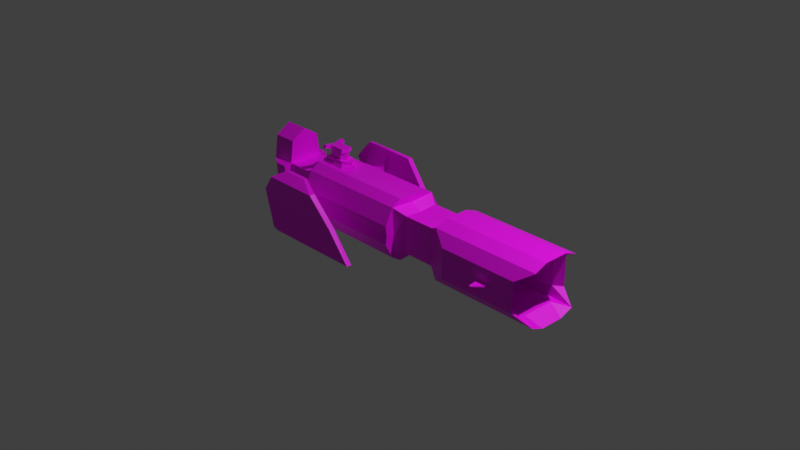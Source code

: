 # Source: affiliate.blend  (saved by Blender 3.0.42; exported with 4.5.12 LTS)
import bpy
from mathutils import Matrix  # noqa: F401  (used for matrix-valued properties, if any)

bpy.ops.wm.read_factory_settings(use_empty=True)
scene = bpy.context.scene
scene.name = 'Scene'

# ---- collections
col_collection = bpy.data.collections.new('Collection'); scene.collection.children.link(col_collection)

# ---- images (referenced by path relative to the original .blend; pixels are not part of the script)
import os
ASSET_DIR = os.environ.get("B2B_ASSET_DIR", "")  # directory of the original .blend (textures are referenced by path, not embedded)
HERE = os.path.dirname(os.path.abspath(__file__))  # packed textures are extracted next to this script under _unpacked/

def load_image(name, relpath, width, height, colorspace="sRGB"):
    """Load a texture the original file referenced (path relative to the .blend, or extracted next to this script)."""
    p = next((c for c in (os.path.join(HERE, relpath), os.path.join(ASSET_DIR, relpath)) if relpath and os.path.exists(c)), "")
    if p:
        img = bpy.data.images.load(p, check_existing=True)
        img.name = name
    else:  # same state as the original file: an image datablock whose file is absent (Cycles renders it pink)
        img = bpy.data.images.new(name, width, height)
        img.source = "FILE"
        img.filepath = "//" + (relpath or name)
    img.colorspace_settings.name = colorspace
    return img
img_background = load_image('background', 'free_carrier_background.png', 1024, 1024, 'sRGB')
img_paint = load_image('paint', 'free_carrier_paint.png', 1024, 1024, 'sRGB')
img_lights = load_image('lights', 'free_carrier_lights.png', 1024, 1024, 'sRGB')

# ---- materials (node trees are filled in below, after node groups)
mat_material = bpy.data.materials.new('Material')
mat_material.alpha_threshold = 0.0
mat_material.use_transparent_shadow = False
mat_material.line_color = (0.0, 0.0, 0.0, 1.0)

# ---- material node trees
mat_material.use_nodes = True; mat_material.node_tree.nodes.clear()
_N = mat_material.node_tree.nodes; _L = mat_material.node_tree.links
n0 = _N.new('ShaderNodeTexImage'); n0.name = 'Image Texture'; n0.location = (-481, 448)
n0.image = img_background
n1 = _N.new('ShaderNodeMixShader'); n1.name = 'Mix Shader'; n1.location = (189, 216)
n2 = _N.new('ShaderNodeMixShader'); n2.name = 'Mix Shader.001'; n2.location = (383, 66)
n3 = _N.new('ShaderNodeBsdfPrincipled'); n3.name = 'Principled BSDF.001'; n3.location = (-127, 326)
n3.hide = True
n3.distribution = 'GGX'
n3.subsurface_method = 'BURLEY'
n3.inputs[3].default_value = 1.45
n3.inputs[27].default_value = (0.0, 0.0, 0.0, 1.0)
n3.inputs[28].default_value = 1.0
n4 = _N.new('ShaderNodeOutputMaterial'); n4.name = 'Material Output'; n4.location = (609, 81)
n5 = _N.new('ShaderNodeBsdfPrincipled'); n5.name = 'Principled BSDF.002'; n5.location = (-131, 31)
n5.hide = True
n5.distribution = 'GGX'
n5.subsurface_method = 'BURLEY'
n5.inputs[3].default_value = 1.45
n5.inputs[27].default_value = (0.0, 0.0, 0.0, 1.0)
n5.inputs[28].default_value = 1.0
n6 = _N.new('ShaderNodeBsdfPrincipled'); n6.name = 'Principled BSDF.003'; n6.location = (-111, -229)
n6.hide = True
n6.distribution = 'GGX'
n6.subsurface_method = 'BURLEY'
n6.inputs[3].default_value = 1.45
n6.inputs[27].default_value = (0.0, 0.0, 0.0, 1.0)
n6.inputs[28].default_value = 1.0
n7 = _N.new('ShaderNodeTexImage'); n7.name = 'Image Texture.001'; n7.location = (-501, 145)
n7.image = img_paint
n8 = _N.new('ShaderNodeTexImage'); n8.name = 'Image Texture.002'; n8.location = (-512, -154)
n8.image = img_lights
_L.new(n0.outputs[0], n3.inputs[0])
_L.new(n3.outputs[0], n1.inputs[1])
_L.new(n8.outputs[0], n6.inputs[0])
_L.new(n6.outputs[0], n2.inputs[2])
_L.new(n7.outputs[0], n5.inputs[0])
_L.new(n5.outputs[0], n1.inputs[2])
_L.new(n1.outputs[0], n2.inputs[1])
_L.new(n7.outputs[1], n1.inputs[0])
_L.new(n8.outputs[1], n2.inputs[0])
_L.new(n2.outputs[0], n4.inputs[0])
n4.is_active_output = True

# ---- world
world_world = bpy.data.worlds.new('World'); scene.world = world_world
world_world.use_nodes = True; world_world.node_tree.nodes.clear()
_N = world_world.node_tree.nodes; _L = world_world.node_tree.links
n0 = _N.new('ShaderNodeOutputWorld'); n0.name = 'World Output'; n0.location = (300, 300)
n1 = _N.new('ShaderNodeBackground'); n1.name = 'Background'; n1.location = (10, 300)
n1.inputs[0].default_value = (0.05088, 0.05088, 0.05088, 1.0)
_L.new(n1.outputs[0], n0.inputs[0])
n0.is_active_output = True
world_world.color = (0.05088, 0.05088, 0.05088)
world_world.use_sun_shadow = False
world_world.sun_shadow_jitter_overblur = 0.0

# ---- cameras
cam_camera = bpy.data.cameras.new('Camera')
cam_camera.clip_end = 100.0
cam_camera.ortho_scale = 7.314

# ---- lights
light_light = bpy.data.lights.new('Light', 'POINT')
light_light.transmission_factor = 0.0
light_light.energy = 1000.0
light_light.shadow_soft_size = 0.1
light_light.shadow_maximum_resolution = 0.006
light_light.use_absolute_resolution = True

# ---- meshes
me_ship = bpy.data.meshes.new('ship')
me_ship.from_pydata([(8.19, -1.117, 1.133), (2.701, -0.8177, 0.8271), (3.231, 0.0, 1.0), (0.7681, 0.0, 1.038), (3.231, -1.117, 1.133), (3.93, -1.482, 0.666), (7.492, -1.482, 0.666), (8.19, -0.5291, 1.359), (3.231, -0.5291, 1.359), (8.19, 0.0, 1.359), (3.231, 0.0, 1.359), (4.319, 0.0, 0.8418), (4.319, -1.028, 0.91), (7.134, -1.216, 0.6701), (7.493, 0.0, 1.026), (7.493, -0.7255, 1.026), (2.701, 0.0, 0.7621), (1.254, -0.8177, 0.8271), (1.254, 0.0, 0.7621), (-4.896, -0.8177, 0.8271), (-4.896, 0.0, 0.7621), (-4.3, 0.0, 1.038), (-4.3, -1.091, 1.113), (0.7684, -1.091, 1.113), (-4.3, -1.464, 0.4129), (0.7684, -1.464, 0.4129), (0.7681, 0.0, 1.321), (-4.3, 0.0, 1.321), (-4.3, -0.6695, 1.386), (0.7681, -0.6695, 1.386), (-6.027, -0.8177, 0.8271), (-6.027, 0.0, 0.7621), (-7.115, -0.8177, 0.8271), (-6.027, -1.185, 0.8016), (-6.558, -1.185, 0.8016), (-6.027, -0.6743, 1.824), (-6.027, 0.0, 2.26), (-7.115, -0.6743, 1.824), (-7.115, 0.0, 2.26), (-6.544, -0.7212, 0.8347), (-6.544, 0.0, 0.7839), (-6.544, -0.6091, 1.614), (-6.544, 0.0, 2.064), (6.462, -1.482, 0.06288), (5.804, -1.482, 0.07283), (5.889, -1.976, 0.01741), (5.804, -1.976, 0.02736), (-3.724, -1.464, 0.4129), (-4.3, -2.006, 0.3722), (-3.724, -2.006, 0.3722), (-4.54, -2.257, 0.4786), (-3.481, -2.257, 0.4786), (-4.54, -2.614, 1.209), (-3.481, -2.614, 1.209), (-4.54, -2.851, 1.199), (-3.481, -2.851, 1.199), (-2.222, -2.613, 1.204), (-2.222, -2.85, 1.183), (-4.766, -2.614, 1.22), (-4.766, -2.851, 1.199), (-4.141, -2.257, 1.491), (-3.456, -2.257, 1.491), (-4.141, -2.411, 1.478), (-3.456, -2.411, 1.478), (-4.287, -2.257, 1.492), (-3.121, -2.41, 1.468), (-3.121, -2.257, 1.481), (-4.287, -2.411, 1.478), (2.701, -0.7602, 0.0), (-7.116, -0.7602, 0.0), (8.19, -1.117, -1.133), (2.701, -0.8177, -0.8271), (3.231, 0.0, -1.0), (0.7681, 0.0, -1.038), (3.231, -1.117, -1.133), (3.231, -1.0, 0.0), (3.93, -1.482, 0.0), (3.93, -1.482, -0.666), (7.492, -1.482, -0.666), (7.492, -1.482, 0.0), (8.19, -0.5291, -1.359), (3.231, -0.5291, -1.359), (8.19, 0.0, -1.359), (3.231, 0.0, -1.359), (4.319, 0.0, -0.8418), (4.319, 0.0, 0.0), (4.319, -1.028, -0.91), (4.319, -0.9677, 0.0), (7.134, -1.216, -0.6701), (7.134, -1.216, 0.0), (7.493, 0.0, -1.026), (7.493, -0.7255, -1.026), (2.701, 0.0, -0.7621), (1.254, -0.7602, 0.0), (1.254, -0.8177, -0.8271), (1.254, 0.0, -0.7621), (-4.896, -0.7602, 0.0), (-4.896, -0.8177, -0.8271), (-4.896, 0.0, -0.7621), (-4.3, 0.0, -1.038), (-4.3, -1.033, 0.0), (-4.3, -1.091, -1.113), (0.7681, -1.033, 0.0), (0.7684, -1.091, -1.113), (-4.3, -1.406, 0.0), (-4.3, -1.464, -0.4129), (0.7681, -1.406, 0.0), (0.7684, -1.464, -0.4129), (0.7681, 0.0, -1.321), (-4.3, 0.0, -1.321), (-4.3, -0.6695, -1.386), (0.7681, -0.6695, -1.386), (-6.027, -0.7602, 0.0), (-6.027, -0.8177, -0.8271), (-6.027, 0.0, -0.7621), (-7.115, -0.8177, -0.8271), (5.813, -1.482, 0.0), (6.474, -1.482, 0.0), (-6.027, -1.127, 0.0), (-6.027, -1.185, -0.8016), (-6.558, -1.127, 0.0), (-6.558, -1.185, -0.8016), (-6.027, -0.6743, -1.824), (-6.027, 0.0, -2.26), (-7.115, -0.6743, -1.824), (-7.115, 0.0, -2.26), (-6.545, -0.6762, 0.0), (-6.544, -0.7212, -0.8347), (-6.545, 0.0, 0.0), (-6.544, 0.0, -0.7839), (-6.544, -0.6091, -1.614), (-6.544, 0.0, -2.064), (6.462, -1.482, -0.06288), (5.804, -1.482, -0.07283), (5.813, -1.976, 0.0), (5.901, -1.976, 0.0), (5.889, -1.976, -0.01741), (5.804, -1.976, -0.02736), (-3.728, -1.406, 0.0), (-3.724, -1.464, -0.4129), (-4.3, -1.948, 0.0), (-4.3, -2.006, -0.3722), (-3.728, -1.948, 0.0), (-3.724, -2.006, -0.3722), (-4.541, -2.151, 0.0), (-4.54, -2.257, -0.4786), (-3.488, -2.151, 0.0), (-3.481, -2.257, -0.4786), (-4.541, -2.497, 0.0), (-4.54, -2.614, -1.209), (-3.488, -2.497, 0.0), (-3.481, -2.614, -1.209), (-4.541, -2.734, 0.0), (-4.54, -2.851, -1.199), (-3.488, -2.745, 0.0), (-3.481, -2.851, -1.199), (-0.02158, -2.613, -1.204), (-1.202, -2.496, 0.0), (-0.02158, -2.85, -1.183), (-1.202, -2.745, 0.0), (-5.382, -2.496, 0.4452), (-4.766, -2.614, -1.122), (-5.382, -2.734, 0.4452), (-4.766, -2.851, -1.101), (-4.141, -2.257, -1.393), (-3.456, -2.257, -1.491), (-4.141, -2.411, -1.379), (-3.456, -2.411, -1.478), (-4.287, -2.257, -1.393), (-1.763, -2.41, -1.468), (-1.763, -2.257, -1.481), (-4.287, -2.411, -1.38), (-2.736, 0.0, 1.321), (-4.3, -0.4107, 1.361), (-3.109, -0.4374, 1.363), (-2.736, 0.0, 1.444), (-4.3, 0.0, 1.444), (-4.3, -0.3387, 1.483), (-3.109, -0.3654, 1.486), (-2.883, 0.0, 1.447), (-4.184, 0.0, 1.447), (-4.184, -0.3113, 1.48), (-3.194, -0.3335, 1.482), (-2.883, 0.0, 1.608), (-4.184, 0.0, 1.608), (-4.184, -0.2942, 1.641), (-3.194, -0.3165, 1.643), (-3.172, 0.0, 1.615), (-3.957, 0.0, 1.615), (-3.957, -0.238, 1.635), (-3.36, -0.2514, 1.636), (-3.172, 0.0, 1.953), (-3.957, 0.0, 1.953), (-3.957, -0.2182, 1.973), (-3.36, -0.2316, 1.974), (-3.172, 0.0, 1.953), (-3.957, 0.0, 1.953), (-3.957, -0.2182, 1.973), (-3.36, -0.2316, 1.974), (-3.165, 0.0, 1.948), (-4.126, 0.0, 1.948), (-4.126, -0.27, 1.978), (-3.236, -0.29, 1.98), (-3.165, 0.0, 2.106), (-4.126, 0.0, 2.106), (-4.126, -0.2203, 2.136), (-3.236, -0.2403, 2.138), (-3.968, -0.2238, 2.136), (-3.974, -0.2734, 1.978), (-3.98, -0.5389, 2.043), (-4.132, -0.5355, 2.043), (-3.974, -0.4894, 2.201), (-4.132, -0.4858, 2.201), (-7.259, 0.461, 1.353), (-7.259, 0.5272, 1.513), (-7.259, 0.5634, 1.513), (-6.522, 0.5597, 1.513), (-7.259, 0.4866, 1.328), (-6.522, 0.4829, 1.328), (-7.259, 0.3013, 1.251), (-6.522, 0.2975, 1.251), (-7.259, 0.1159, 1.328), (-6.522, 0.1122, 1.328), (-7.259, 0.03911, 1.513), (-6.522, 0.03911, 1.513), (-7.259, 0.1159, 1.699), (-6.522, 0.1159, 1.699), (-7.259, 0.3013, 1.775), (-6.522, 0.2975, 1.775), (-7.259, 0.4866, 1.699), (-6.522, 0.4829, 1.699), (-7.259, 0.3013, 1.287), (-7.259, 0.1415, 1.353), (-7.259, 0.07532, 1.513), (-7.259, 0.1415, 1.673), (-7.259, 0.3013, 1.739), (-7.259, 0.461, 1.673), (-7.167, 0.4382, 1.65), (-7.167, 0.4949, 1.513), (-7.167, 0.3013, 1.707), (-7.167, 0.1643, 1.65), (-7.167, 0.1076, 1.513), (-7.167, 0.1643, 1.376), (-7.167, 0.3013, 1.32), (-7.167, 0.4382, 1.376), (-7.024, 0.4029, 1.615), (-7.024, 0.445, 1.513), (-7.024, 0.3013, 1.657), (-7.024, 0.1996, 1.615), (-7.024, 0.1575, 1.513), (-7.024, 0.1996, 1.412), (-7.024, 0.3013, 1.369), (-7.024, 0.4029, 1.412), (-6.949, 0.36, 1.572), (-6.949, 0.3843, 1.513), (-6.949, 0.3013, 1.596), (-6.949, 0.2426, 1.572), (-6.949, 0.2182, 1.513), (-6.949, 0.2426, 1.454), (-6.949, 0.3013, 1.43), (-6.949, 0.36, 1.454), (-7.263, 0.4599, 0.8074), (-7.263, 0.526, 0.9672), (-7.263, 0.5623, 0.9672), (-6.525, 0.5585, 0.9672), (-7.263, 0.4855, 0.7818), (-6.525, 0.4817, 0.7818), (-7.263, 0.3001, 0.705), (-6.525, 0.2964, 0.705), (-7.263, 0.1147, 0.7818), (-6.525, 0.111, 0.7818), (-7.263, 0.03795, 0.9672), (-6.525, 0.03795, 0.9672), (-7.263, 0.1147, 1.153), (-6.525, 0.1147, 1.153), (-7.263, 0.3001, 1.229), (-6.525, 0.2964, 1.229), (-7.263, 0.4855, 1.153), (-6.525, 0.4817, 1.153), (-7.263, 0.3001, 0.7412), (-7.263, 0.1403, 0.8074), (-7.263, 0.07416, 0.9672), (-7.263, 0.1403, 1.127), (-7.263, 0.3001, 1.193), (-7.263, 0.4599, 1.127), (-7.17, 0.437, 1.104), (-7.17, 0.4937, 0.9672), (-7.17, 0.3001, 1.161), (-7.17, 0.1632, 1.104), (-7.17, 0.1065, 0.9672), (-7.17, 0.1632, 0.8303), (-7.17, 0.3001, 0.7735), (-7.17, 0.437, 0.8303), (-7.027, 0.4018, 1.069), (-7.027, 0.4439, 0.9672), (-7.027, 0.3001, 1.111), (-7.027, 0.1984, 1.069), (-7.027, 0.1563, 0.9672), (-7.027, 0.1984, 0.8655), (-7.027, 0.3001, 0.8234), (-7.027, 0.4018, 0.8655), (-6.953, 0.3588, 1.026), (-6.953, 0.3831, 0.9672), (-6.953, 0.3001, 1.05), (-6.953, 0.2414, 1.026), (-6.953, 0.2171, 0.9672), (-6.953, 0.2414, 0.9085), (-6.953, 0.3001, 0.8842), (-6.953, 0.3588, 0.9085), (-7.262, 0.4579, 0.2616), (-7.262, 0.5241, 0.4214), (-7.262, 0.5603, 0.4214), (-6.524, 0.5566, 0.4214), (-7.262, 0.4835, 0.236), (-6.524, 0.4798, 0.236), (-7.262, 0.2982, 0.1592), (-6.524, 0.2944, 0.1592), (-7.262, 0.1128, 0.236), (-6.524, 0.1091, 0.236), (-7.262, 0.03603, 0.4214), (-6.524, 0.03603, 0.4214), (-7.262, 0.1128, 0.6068), (-6.524, 0.1128, 0.6068), (-7.262, 0.2982, 0.6835), (-6.524, 0.2944, 0.6835), (-7.262, 0.4835, 0.6068), (-6.524, 0.4798, 0.6068), (-7.262, 0.2982, 0.1954), (-7.262, 0.1384, 0.2616), (-7.262, 0.07224, 0.4214), (-7.262, 0.1384, 0.5811), (-7.262, 0.2982, 0.6473), (-7.262, 0.4579, 0.5811), (-7.169, 0.4351, 0.5583), (-7.169, 0.4918, 0.4214), (-7.169, 0.2982, 0.615), (-7.169, 0.1613, 0.5583), (-7.169, 0.1045, 0.4214), (-7.169, 0.1613, 0.2845), (-7.169, 0.2982, 0.2277), (-7.169, 0.4351, 0.2845), (-7.026, 0.3999, 0.5231), (-7.026, 0.442, 0.4214), (-7.026, 0.2982, 0.5652), (-7.026, 0.1965, 0.5231), (-7.026, 0.1544, 0.4214), (-7.026, 0.1965, 0.3197), (-7.026, 0.2982, 0.2776), (-7.026, 0.3999, 0.3197), (-6.952, 0.3569, 0.4801), (-6.952, 0.3812, 0.4214), (-6.952, 0.2982, 0.5044), (-6.952, 0.2395, 0.4801), (-6.952, 0.2152, 0.4214), (-6.952, 0.2395, 0.3627), (-6.952, 0.2982, 0.3384), (-6.952, 0.3569, 0.3627), (-7.255, 0.4398, -0.3929), (-7.255, 0.506, -0.2331), (-7.255, 0.5422, -0.2331), (-6.518, 0.5385, -0.2331), (-7.255, 0.4654, -0.4185), (-6.518, 0.4617, -0.4185), (-7.255, 0.28, -0.4953), (-6.518, 0.2763, -0.4953), (-7.255, 0.09467, -0.4185), (-6.518, 0.09094, -0.4185), (-7.255, 0.01789, -0.2331), (-6.518, 0.01789, -0.2331), (-7.255, 0.09467, -0.04777), (-6.518, 0.09467, -0.04777), (-7.255, 0.28, 0.02901), (-6.518, 0.2763, 0.02901), (-7.255, 0.4654, -0.04777), (-6.518, 0.4617, -0.04777), (-7.255, 0.28, -0.4591), (-7.255, 0.1203, -0.3929), (-7.255, 0.0541, -0.2331), (-7.255, 0.1203, -0.07337), (-7.255, 0.28, -0.007199), (-7.255, 0.4398, -0.07337), (-7.163, 0.417, -0.09621), (-7.163, 0.4737, -0.2331), (-7.163, 0.28, -0.03949), (-7.163, 0.1431, -0.09621), (-7.163, 0.08639, -0.2331), (-7.163, 0.1431, -0.3701), (-7.163, 0.28, -0.4268), (-7.163, 0.417, -0.3701), (-7.02, 0.3817, -0.1315), (-7.02, 0.4238, -0.2331), (-7.02, 0.28, -0.08935), (-7.02, 0.1784, -0.1315), (-7.02, 0.1362, -0.2331), (-7.02, 0.1784, -0.3348), (-7.02, 0.28, -0.3769), (-7.02, 0.3817, -0.3348), (-6.945, 0.3387, -0.1744), (-6.945, 0.3631, -0.2331), (-6.945, 0.28, -0.1501), (-6.945, 0.2213, -0.1744), (-6.945, 0.197, -0.2331), (-6.945, 0.2213, -0.2918), (-6.945, 0.28, -0.3162), (-6.945, 0.3387, -0.2918), (-7.259, 0.4386, -0.9389), (-7.259, 0.5048, -0.7791), (-7.259, 0.541, -0.7791), (-6.521, 0.5373, -0.7791), (-7.259, 0.4642, -0.9645), (-6.521, 0.4605, -0.9645), (-7.259, 0.2789, -1.041), (-6.521, 0.2751, -1.041), (-7.259, 0.09351, -0.9645), (-6.521, 0.08978, -0.9645), (-7.259, 0.01673, -0.7791), (-6.521, 0.01673, -0.7791), (-7.259, 0.09351, -0.5938), (-6.521, 0.09351, -0.5938), (-7.259, 0.2789, -0.517), (-6.521, 0.2751, -0.517), (-7.259, 0.4642, -0.5938), (-6.521, 0.4605, -0.5938), (-7.259, 0.2789, -1.005), (-7.259, 0.1191, -0.9389), (-7.259, 0.05294, -0.7791), (-7.259, 0.1191, -0.6194), (-7.259, 0.2789, -0.5532), (-7.259, 0.4386, -0.6194), (-7.166, 0.4158, -0.6422), (-7.166, 0.4725, -0.7791), (-7.166, 0.2789, -0.5855), (-7.166, 0.1419, -0.6422), (-7.166, 0.08523, -0.7791), (-7.166, 0.1419, -0.9161), (-7.166, 0.2789, -0.9728), (-7.166, 0.4158, -0.9161), (-7.023, 0.3806, -0.6775), (-7.023, 0.4227, -0.7791), (-7.023, 0.2789, -0.6354), (-7.023, 0.1772, -0.6775), (-7.023, 0.1351, -0.7791), (-7.023, 0.1772, -0.8808), (-7.023, 0.2789, -0.9229), (-7.023, 0.3806, -0.8808), (-6.949, 0.3376, -0.7204), (-6.949, 0.3619, -0.7791), (-6.949, 0.2789, -0.6961), (-6.949, 0.2202, -0.7204), (-6.949, 0.1959, -0.7791), (-6.949, 0.2202, -0.8378), (-6.949, 0.2789, -0.8622), (-6.949, 0.3376, -0.8378), (-7.258, 0.4367, -1.485), (-7.258, 0.5029, -1.325), (-7.258, 0.5391, -1.325), (-6.52, 0.5354, -1.325), (-7.258, 0.4623, -1.51), (-6.52, 0.4586, -1.51), (-7.258, 0.277, -1.587), (-6.52, 0.2732, -1.587), (-7.258, 0.09159, -1.51), (-6.52, 0.08786, -1.51), (-7.258, 0.01481, -1.325), (-6.52, 0.01481, -1.325), (-7.258, 0.09159, -1.14), (-6.52, 0.09159, -1.14), (-7.258, 0.277, -1.063), (-6.52, 0.2732, -1.063), (-7.258, 0.4623, -1.14), (-6.52, 0.4586, -1.14), (-7.258, 0.277, -1.551), (-7.258, 0.1172, -1.485), (-7.258, 0.05102, -1.325), (-7.258, 0.1172, -1.165), (-7.258, 0.277, -1.099), (-7.258, 0.4367, -1.165), (-7.165, 0.4139, -1.188), (-7.165, 0.4706, -1.325), (-7.165, 0.277, -1.131), (-7.165, 0.14, -1.188), (-7.165, 0.08331, -1.325), (-7.165, 0.14, -1.462), (-7.165, 0.277, -1.519), (-7.165, 0.4139, -1.462), (-7.022, 0.3786, -1.223), (-7.022, 0.4207, -1.325), (-7.022, 0.277, -1.181), (-7.022, 0.1753, -1.223), (-7.022, 0.1332, -1.325), (-7.022, 0.1753, -1.427), (-7.022, 0.277, -1.469), (-7.022, 0.3786, -1.427), (-6.948, 0.3357, -1.266), (-6.948, 0.36, -1.325), (-6.948, 0.277, -1.242), (-6.948, 0.2183, -1.266), (-6.948, 0.1939, -1.325), (-6.948, 0.2183, -1.384), (-6.948, 0.277, -1.408), (-6.948, 0.3357, -1.384)], [(83, 82)], [(2, 4, 8, 10), (4, 75, 76, 5), (4, 2, 16, 1), (7, 0, 12, 15), (79, 6, 5, 76, 116, 44, 43, 117), (0, 4, 5, 6), (0, 6, 13, 12), (9, 10, 8, 7), (9, 7, 15, 14), (4, 0, 7, 8), (85, 11, 12, 87), (87, 12, 13, 89), (12, 11, 14, 15), (6, 79, 89, 13), (1, 16, 18, 17), (75, 4, 1, 68), (93, 17, 23, 102), (68, 1, 17, 93), (96, 19, 30, 112), (17, 18, 3, 23), (21, 22, 28, 173, 27), (23, 22, 24, 47, 25), (20, 19, 22, 21), (19, 96, 100, 22), (106, 25, 47, 138), (22, 100, 104, 24), (102, 23, 25, 106), (29, 26, 172, 174, 173, 28), (22, 23, 29, 28), (23, 3, 26, 29), (30, 31, 36, 35), (19, 20, 31, 30), (32, 37, 41, 39), (112, 30, 33, 118), (118, 33, 34, 120), (30, 32, 34, 33), (32, 69, 120, 34), (35, 36, 38, 37), (32, 30, 35, 37), (37, 38, 42, 41), (126, 39, 40, 128), (40, 39, 41, 42), (69, 32, 39, 126), (135, 45, 46, 134), (44, 116, 134, 46), (117, 43, 45, 135), (43, 44, 46, 45), (48, 140, 144, 50), (47, 24, 48, 49), (138, 47, 49, 142), (24, 104, 140, 48), (51, 50, 52, 53), (142, 49, 51, 146), (49, 48, 50, 51), (54, 55, 63, 62), (50, 144, 148, 52), (146, 51, 53, 150), (154, 55, 54, 152), (52, 58, 64, 60), (150, 53, 56, 157), (157, 56, 57, 159), (53, 52, 60, 61), (55, 154, 159, 57), (58, 160, 162, 59), (52, 148, 160, 58), (152, 54, 59, 162), (61, 60, 62, 63), (62, 60, 64, 67), (61, 63, 65, 66), (56, 53, 61, 66), (57, 56, 66, 65), (59, 54, 62, 67), (55, 57, 65, 63), (58, 59, 67, 64), (72, 83, 81, 74), (74, 77, 76, 75), (74, 71, 92, 72), (80, 91, 86, 70), (79, 117, 132, 133, 116, 76, 77, 78), (70, 78, 77, 74), (70, 86, 88, 78), (90, 91, 80, 82), (74, 81, 80, 70), (85, 87, 86, 84), (87, 89, 88, 86), (86, 91, 90, 84), (78, 88, 89, 79), (71, 94, 95, 92), (75, 68, 71, 74), (93, 102, 103, 94), (68, 93, 94, 71), (96, 112, 113, 97), (94, 103, 73, 95), (99, 109, 110, 101), (103, 107, 139, 105, 101), (98, 99, 101, 97), (97, 101, 100, 96), (106, 138, 139, 107), (101, 105, 104, 100), (102, 106, 107, 103), (111, 110, 109, 108), (101, 110, 111, 103), (103, 111, 108, 73), (113, 122, 123, 114), (97, 113, 114, 98), (115, 127, 130, 124), (112, 118, 119, 113), (118, 120, 121, 119), (113, 119, 121, 115), (115, 121, 120, 69), (122, 124, 125, 123), (115, 124, 122, 113), (124, 130, 131, 125), (126, 128, 129, 127), (129, 131, 130, 127), (69, 126, 127, 115), (135, 134, 137, 136), (133, 137, 134, 116), (117, 135, 136, 132), (132, 136, 137, 133), (141, 145, 144, 140), (139, 143, 141, 105), (138, 142, 143, 139), (105, 141, 140, 104), (147, 151, 149, 145), (142, 146, 147, 143), (143, 147, 145, 141), (153, 166, 167, 155), (145, 149, 148, 144), (146, 150, 151, 147), (154, 152, 153, 155), (149, 164, 168, 161), (150, 157, 156, 151), (157, 159, 158, 156), (151, 165, 164, 149), (155, 158, 159, 154), (161, 163, 162, 160), (149, 161, 160, 148), (152, 162, 163, 153), (165, 167, 166, 164), (166, 171, 168, 164), (165, 170, 169, 167), (156, 170, 165, 151), (158, 169, 170, 156), (163, 171, 166, 153), (155, 167, 169, 158), (161, 168, 171, 163), (174, 172, 175, 178), (178, 175, 179, 182), (27, 173, 177, 176), (173, 174, 178, 177), (182, 179, 183, 186), (177, 178, 182, 181), (176, 177, 181, 180), (186, 183, 187, 190), (181, 182, 186, 185), (180, 181, 185, 184), (189, 190, 194, 193), (185, 186, 190, 189), (184, 185, 189, 188), (194, 191, 195, 198), (188, 189, 193, 192), (190, 187, 191, 194), (198, 195, 199, 202), (193, 194, 198, 197), (192, 193, 197, 196), (201, 208, 209, 210), (197, 198, 202, 208, 201), (196, 197, 201, 200), (205, 207, 206, 203, 204), (200, 201, 205, 204), (202, 199, 203, 206), (210, 209, 211, 212), (207, 208, 202, 206), (205, 201, 210, 212), (207, 205, 212, 211), (208, 207, 211, 209), (234, 235, 239, 240), (221, 223, 233, 232), (215, 216, 218, 217), (213, 231, 243, 244), (227, 229, 236, 235), (217, 218, 220, 219), (231, 232, 242, 243), (219, 221, 232, 231), (219, 220, 222, 221), (232, 233, 241, 242), (229, 215, 214, 236), (221, 222, 224, 223), (214, 213, 244, 238), (225, 227, 235, 234), (223, 224, 226, 225), (233, 234, 240, 241), (217, 219, 231, 213), (225, 226, 228, 227), (235, 236, 237, 239), (215, 217, 213, 214), (227, 228, 230, 229), (236, 214, 238, 237), (244, 243, 251, 252), (229, 230, 216, 215), (223, 225, 234, 233), (251, 250, 258, 259), (242, 241, 249, 250), (240, 239, 247, 248), (237, 238, 246, 245), (238, 244, 252, 246), (243, 242, 250, 251), (241, 240, 248, 249), (239, 237, 245, 247), (254, 260, 259, 258, 257, 256, 255, 253), (249, 248, 256, 257), (247, 245, 253, 255), (252, 251, 259, 260), (250, 249, 257, 258), (248, 247, 255, 256), (245, 246, 254, 253), (246, 252, 260, 254), (282, 283, 287, 288), (269, 271, 281, 280), (263, 264, 266, 265), (261, 279, 291, 292), (275, 277, 284, 283), (265, 266, 268, 267), (279, 280, 290, 291), (267, 269, 280, 279), (267, 268, 270, 269), (280, 281, 289, 290), (277, 263, 262, 284), (269, 270, 272, 271), (262, 261, 292, 286), (273, 275, 283, 282), (271, 272, 274, 273), (281, 282, 288, 289), (265, 267, 279, 261), (273, 274, 276, 275), (283, 284, 285, 287), (263, 265, 261, 262), (275, 276, 278, 277), (284, 262, 286, 285), (292, 291, 299, 300), (277, 278, 264, 263), (271, 273, 282, 281), (299, 298, 306, 307), (290, 289, 297, 298), (288, 287, 295, 296), (285, 286, 294, 293), (286, 292, 300, 294), (291, 290, 298, 299), (289, 288, 296, 297), (287, 285, 293, 295), (302, 308, 307, 306, 305, 304, 303, 301), (297, 296, 304, 305), (295, 293, 301, 303), (300, 299, 307, 308), (298, 297, 305, 306), (296, 295, 303, 304), (293, 294, 302, 301), (294, 300, 308, 302), (330, 331, 335, 336), (317, 319, 329, 328), (311, 312, 314, 313), (309, 327, 339, 340), (323, 325, 332, 331), (313, 314, 316, 315), (327, 328, 338, 339), (315, 317, 328, 327), (315, 316, 318, 317), (328, 329, 337, 338), (325, 311, 310, 332), (317, 318, 320, 319), (310, 309, 340, 334), (321, 323, 331, 330), (319, 320, 322, 321), (329, 330, 336, 337), (313, 315, 327, 309), (321, 322, 324, 323), (331, 332, 333, 335), (311, 313, 309, 310), (323, 324, 326, 325), (332, 310, 334, 333), (340, 339, 347, 348), (325, 326, 312, 311), (319, 321, 330, 329), (347, 346, 354, 355), (338, 337, 345, 346), (336, 335, 343, 344), (333, 334, 342, 341), (334, 340, 348, 342), (339, 338, 346, 347), (337, 336, 344, 345), (335, 333, 341, 343), (350, 356, 355, 354, 353, 352, 351, 349), (345, 344, 352, 353), (343, 341, 349, 351), (348, 347, 355, 356), (346, 345, 353, 354), (344, 343, 351, 352), (341, 342, 350, 349), (342, 348, 356, 350), (378, 379, 383, 384), (365, 367, 377, 376), (359, 360, 362, 361), (357, 375, 387, 388), (371, 373, 380, 379), (361, 362, 364, 363), (375, 376, 386, 387), (363, 365, 376, 375), (363, 364, 366, 365), (376, 377, 385, 386), (373, 359, 358, 380), (365, 366, 368, 367), (358, 357, 388, 382), (369, 371, 379, 378), (367, 368, 370, 369), (377, 378, 384, 385), (361, 363, 375, 357), (369, 370, 372, 371), (379, 380, 381, 383), (359, 361, 357, 358), (371, 372, 374, 373), (380, 358, 382, 381), (388, 387, 395, 396), (373, 374, 360, 359), (367, 369, 378, 377), (395, 394, 402, 403), (386, 385, 393, 394), (384, 383, 391, 392), (381, 382, 390, 389), (382, 388, 396, 390), (387, 386, 394, 395), (385, 384, 392, 393), (383, 381, 389, 391), (398, 404, 403, 402, 401, 400, 399, 397), (393, 392, 400, 401), (391, 389, 397, 399), (396, 395, 403, 404), (394, 393, 401, 402), (392, 391, 399, 400), (389, 390, 398, 397), (390, 396, 404, 398), (426, 427, 431, 432), (413, 415, 425, 424), (407, 408, 410, 409), (405, 423, 435, 436), (419, 421, 428, 427), (409, 410, 412, 411), (423, 424, 434, 435), (411, 413, 424, 423), (411, 412, 414, 413), (424, 425, 433, 434), (421, 407, 406, 428), (413, 414, 416, 415), (406, 405, 436, 430), (417, 419, 427, 426), (415, 416, 418, 417), (425, 426, 432, 433), (409, 411, 423, 405), (417, 418, 420, 419), (427, 428, 429, 431), (407, 409, 405, 406), (419, 420, 422, 421), (428, 406, 430, 429), (436, 435, 443, 444), (421, 422, 408, 407), (415, 417, 426, 425), (443, 442, 450, 451), (434, 433, 441, 442), (432, 431, 439, 440), (429, 430, 438, 437), (430, 436, 444, 438), (435, 434, 442, 443), (433, 432, 440, 441), (431, 429, 437, 439), (446, 452, 451, 450, 449, 448, 447, 445), (441, 440, 448, 449), (439, 437, 445, 447), (444, 443, 451, 452), (442, 441, 449, 450), (440, 439, 447, 448), (437, 438, 446, 445), (438, 444, 452, 446), (474, 475, 479, 480), (461, 463, 473, 472), (455, 456, 458, 457), (453, 471, 483, 484), (467, 469, 476, 475), (457, 458, 460, 459), (471, 472, 482, 483), (459, 461, 472, 471), (459, 460, 462, 461), (472, 473, 481, 482), (469, 455, 454, 476), (461, 462, 464, 463), (454, 453, 484, 478), (465, 467, 475, 474), (463, 464, 466, 465), (473, 474, 480, 481), (457, 459, 471, 453), (465, 466, 468, 467), (475, 476, 477, 479), (455, 457, 453, 454), (467, 468, 470, 469), (476, 454, 478, 477), (484, 483, 491, 492), (469, 470, 456, 455), (463, 465, 474, 473), (491, 490, 498, 499), (482, 481, 489, 490), (480, 479, 487, 488), (477, 478, 486, 485), (478, 484, 492, 486), (483, 482, 490, 491), (481, 480, 488, 489), (479, 477, 485, 487), (494, 500, 499, 498, 497, 496, 495, 493), (489, 488, 496, 497), (487, 485, 493, 495), (492, 491, 499, 500), (490, 489, 497, 498), (488, 487, 495, 496), (485, 486, 494, 493), (486, 492, 500, 494), (90, 91, 81, 83)])
_uv = me_ship.uv_layers.new(name='UVMap')
_uv.uv.foreach_set('vector', [0.9204, 0.9473, 0.8469, 0.9386, 0.8856, 0.9237, 0.9204, 0.9237, 0.8272, 0.6927, 0.8304, 0.7679, 0.7744, 0.7679, 0.7746, 0.7236, 0.1914, 0.913, 0.1174, 0.911, 0.1166, 0.8727, 0.1706, 0.8733, 0.9438, 0.2619, 0.9034, 0.2524, 0.9438, 0.0004742, 0.9356, 0.2102, 0.8182, 0.6458, 0.7744, 0.6458, 0.7744, 0.4115, 0.8182, 0.4115, 0.8182, 0.5354, 0.8134, 0.5348, 0.814, 0.5781, 0.8182, 0.5788, 0.03942, 0.6223, 0.03942, 0.9485, 0.0004743, 0.9026, 0.0004742, 0.6683, 0.9034, 0.2524, 0.8705, 0.2019, 0.8874, 0.1779, 0.9438, 0.0004742, 0.1157, 0.6223, 0.1157, 0.9485, 0.08088, 0.9485, 0.08088, 0.6223, 0.9496, 0.6888, 0.9148, 0.6888, 0.9019, 0.638, 0.9496, 0.638, 0.03942, 0.9485, 0.03942, 0.6223, 0.08088, 0.6223, 0.08088, 0.9485, 0.5641, 0.2665, 0.5648, 0.3215, 0.4977, 0.3272, 0.4996, 0.2665, 0.4996, 0.2665, 0.4977, 0.3272, 0.3115, 0.3102, 0.3116, 0.2665, 0.4977, 0.3272, 0.5648, 0.3215, 0.5819, 0.5287, 0.5346, 0.5326, 0.389, 0.4168, 0.389, 0.4606, 0.3597, 0.4606, 0.3597, 0.4165, 0.1706, 0.8733, 0.1166, 0.8727, 0.1177, 0.7775, 0.1716, 0.7781, 0.8304, 0.7679, 0.8272, 0.6927, 0.8677, 0.7134, 0.8685, 0.7679, 0.9621, 0.7679, 0.9631, 0.7139, 0.9995, 0.6947, 0.9985, 0.7679, 0.8685, 0.7679, 0.8677, 0.7134, 0.9631, 0.7139, 0.9621, 0.7679, 0.1442, 0.4127, 0.2012, 0.4207, 0.1926, 0.4978, 0.1361, 0.4915, 0.1716, 0.7781, 0.1177, 0.7775, 0.1195, 0.7409, 0.1914, 0.742, 0.5773, 0.8243, 0.5054, 0.8222, 0.5324, 0.8032, 0.5495, 0.8042, 0.5765, 0.8057, 0.2311, 0.002924, 0.2311, 0.3457, 0.1767, 0.3344, 0.1815, 0.2949, 0.1827, 0.002979, 0.5773, 0.8675, 0.5234, 0.8657, 0.5054, 0.8222, 0.5773, 0.8243, 0.2012, 0.4207, 0.1442, 0.4127, 0.1533, 0.3685, 0.2281, 0.3802, 0.158, 0.002779, 0.1827, 0.002979, 0.1815, 0.2949, 0.1552, 0.2871, 0.2311, 0.3457, 0.1545, 0.3649, 0.1547, 0.3412, 0.1767, 0.3344, 0.9503, 0.4388, 0.9541, 0.3656, 0.9786, 0.4116, 0.9748, 0.4388, 0.265, 0.002946, 0.3105, 0.002946, 0.3105, 0.2399, 0.2808, 0.2652, 0.2826, 0.3457, 0.265, 0.3457, 0.2311, 0.3457, 0.2311, 0.002924, 0.265, 0.002946, 0.265, 0.3457, 0.9955, 0.6173, 0.9955, 0.6892, 0.977, 0.6879, 0.9757, 0.6437, 0.8705, 0.2672, 0.9243, 0.2629, 0.9243, 0.3614, 0.8799, 0.3327, 0.5234, 0.8657, 0.5773, 0.8675, 0.5748, 0.9419, 0.5209, 0.9401, 0.9447, 0.1178, 0.9464, 0.05154, 0.9841, 0.06554, 0.9828, 0.1173, 0.2463, 0.8452, 0.1925, 0.8436, 0.193, 0.82, 0.2463, 0.8208, 0.2463, 0.8208, 0.193, 0.82, 0.1931, 0.7855, 0.2463, 0.7851, 0.9505, 0.6888, 0.9505, 0.6173, 0.9748, 0.6539, 0.9748, 0.6888, 0.1924, 0.7422, 0.2463, 0.7409, 0.2463, 0.7851, 0.1931, 0.7855, 0.8459, 0.9103, 0.8459, 0.9631, 0.7744, 0.9631, 0.7744, 0.9103, 0.7744, 0.8441, 0.8459, 0.8441, 0.8459, 0.9103, 0.7744, 0.9103, 0.9464, 0.05154, 0.9598, 0.0004742, 0.9958, 0.01713, 0.9841, 0.06554, 0.9048, 0.5013, 0.9019, 0.4464, 0.9493, 0.4498, 0.9493, 0.5013, 0.9493, 0.4498, 0.9019, 0.4464, 0.9093, 0.3951, 0.9493, 0.3656, 0.9452, 0.1723, 0.9447, 0.1178, 0.9828, 0.1173, 0.9832, 0.1723, 0.9772, 0.9211, 0.9791, 0.9222, 0.9787, 0.9295, 0.9771, 0.9292, 0.9864, 0.9623, 0.9767, 0.963, 0.9771, 0.9292, 0.9787, 0.9295, 0.9783, 0.8441, 0.9864, 0.8454, 0.9791, 0.9222, 0.9772, 0.9211, 0.9864, 0.8454, 0.9864, 0.9623, 0.9787, 0.9295, 0.9791, 0.9222, 0.2279, 0.667, 0.2099, 0.6665, 0.2104, 0.6486, 0.2434, 0.65, 0.9276, 0.8819, 0.9304, 0.8441, 0.966, 0.8468, 0.9632, 0.8845, 0.9238, 0.909, 0.9276, 0.8819, 0.9632, 0.8845, 0.9594, 0.909, 0.1767, 0.3344, 0.1547, 0.3412, 0.1549, 0.3205, 0.1606, 0.3192, 0.2419, 0.714, 0.2434, 0.65, 0.3006, 0.6431, 0.3006, 0.7242, 0.2093, 0.6946, 0.2285, 0.6955, 0.2419, 0.714, 0.2088, 0.7132, 0.2285, 0.6955, 0.2279, 0.667, 0.2434, 0.65, 0.2419, 0.714, 0.3457, 0.5892, 0.3461, 0.6589, 0.3119, 0.6608, 0.3116, 0.6157, 0.2434, 0.65, 0.2104, 0.6486, 0.211, 0.6223, 0.3006, 0.6431, 0.2088, 0.7132, 0.2419, 0.714, 0.3006, 0.7242, 0.2082, 0.7399, 0.4253, 0.658, 0.3461, 0.6589, 0.3457, 0.5892, 0.4249, 0.5887, 0.6137, 0.2323, 0.6094, 0.2475, 0.592, 0.2071, 0.5953, 0.1984, 0.7098, 0.1957, 0.6371, 0.169, 0.6647, 0.09353, 0.7585, 0.06016, 0.7585, 0.06016, 0.6647, 0.09353, 0.6596, 0.0794, 0.7525, 0.04568, 0.6371, 0.169, 0.6137, 0.2323, 0.5953, 0.1984, 0.6104, 0.1575, 0.3461, 0.6589, 0.4253, 0.658, 0.4259, 0.8084, 0.3475, 0.7417, 0.6094, 0.2475, 0.6567, 0.2984, 0.6447, 0.3072, 0.5992, 0.2603, 0.6137, 0.2323, 0.6963, 0.2461, 0.6567, 0.2984, 0.6094, 0.2475, 0.4249, 0.5887, 0.3457, 0.5892, 0.3456, 0.5744, 0.3955, 0.5335, 0.6104, 0.1575, 0.5953, 0.1984, 0.5861, 0.195, 0.6013, 0.1541, 0.5861, 0.195, 0.5953, 0.1984, 0.592, 0.2071, 0.5828, 0.2037, 0.6104, 0.1575, 0.6013, 0.1541, 0.6089, 0.1341, 0.618, 0.1376, 0.6647, 0.09353, 0.6371, 0.169, 0.6104, 0.1575, 0.618, 0.1376, 0.6592, 0.07936, 0.6647, 0.09353, 0.618, 0.1376, 0.6145, 0.1284, 0.3456, 0.5744, 0.3457, 0.5892, 0.3116, 0.6157, 0.3115, 0.6061, 0.3461, 0.6589, 0.3475, 0.7417, 0.3124, 0.6828, 0.3119, 0.6608, 0.6094, 0.2475, 0.5992, 0.2603, 0.5871, 0.215, 0.592, 0.2071, 0.7734, 0.5348, 0.7734, 0.5584, 0.7386, 0.5584, 0.6999, 0.5435, 0.8272, 0.8431, 0.7746, 0.8123, 0.7744, 0.7679, 0.8304, 0.7679, 0.6999, 0.5435, 0.7171, 0.5021, 0.7708, 0.4966, 0.7734, 0.5348, 0.5787, 0.5335, 0.5705, 0.5853, 0.5787, 0.795, 0.5383, 0.5431, 0.8182, 0.6458, 0.8182, 0.5788, 0.8223, 0.5781, 0.823, 0.5348, 0.8182, 0.5354, 0.8182, 0.4115, 0.862, 0.4115, 0.862, 0.6458, 0.9009, 0.6917, 0.862, 0.6458, 0.862, 0.4115, 0.9009, 0.3656, 0.5383, 0.5431, 0.5787, 0.795, 0.5223, 0.6175, 0.5054, 0.5935, 0.1643, 0.9648, 0.1166, 0.9648, 0.1295, 0.9139, 0.1643, 0.9139, 0.6999, 0.5435, 0.7386, 0.5584, 0.6215, 0.8628, 0.5828, 0.8479, 0.5641, 0.2665, 0.4996, 0.2665, 0.4977, 0.2058, 0.5648, 0.2116, 0.4996, 0.2665, 0.3116, 0.2665, 0.3115, 0.2229, 0.4977, 0.2058, 0.4977, 0.2058, 0.5346, 0.0004742, 0.5819, 0.004377, 0.5648, 0.2116, 0.389, 0.5044, 0.3597, 0.5046, 0.3597, 0.4606, 0.389, 0.4606, 0.7171, 0.5021, 0.7075, 0.4074, 0.7611, 0.4019, 0.7708, 0.4966, 0.8304, 0.7679, 0.8685, 0.7679, 0.8677, 0.8225, 0.8272, 0.8431, 0.9621, 0.7679, 0.9985, 0.7679, 0.9995, 0.8411, 0.9631, 0.822, 0.8685, 0.7679, 0.9621, 0.7679, 0.9631, 0.822, 0.8677, 0.8225, 0.1442, 0.4127, 0.1361, 0.4915, 0.08097, 0.4892, 0.0784, 0.3999, 0.7075, 0.4074, 0.6845, 0.3732, 0.756, 0.3656, 0.7611, 0.4019, 0.005358, 0.3676, 0.001092, 0.346, 0.0447, 0.3351, 0.07827, 0.3442, 0.08489, 0.001513, 0.1332, 0.002501, 0.1289, 0.2944, 0.1328, 0.334, 0.07827, 0.3442, 0.01464, 0.4106, 0.005358, 0.3676, 0.07827, 0.3442, 0.0784, 0.3999, 0.0784, 0.3999, 0.07827, 0.3442, 0.1533, 0.3685, 0.1442, 0.4127, 0.158, 0.002779, 0.1552, 0.2871, 0.1289, 0.2944, 0.1332, 0.002501, 0.07827, 0.3442, 0.1328, 0.334, 0.1547, 0.3412, 0.1545, 0.3649, 0.9503, 0.4388, 0.9748, 0.4388, 0.9786, 0.4659, 0.9541, 0.512, 0.05093, 0.0008802, 0.0447, 0.3351, 0.001092, 0.346, 0.0004742, 0.0004742, 0.07827, 0.3442, 0.0447, 0.3351, 0.05093, 0.0008802, 0.08489, 0.001513, 0.2122, 0.9977, 0.1924, 0.9713, 0.1936, 0.9271, 0.2122, 0.9258, 0.08097, 0.4892, 0.07385, 0.5494, 0.04648, 0.592, 0.02074, 0.4936, 0.0784, 0.3999, 0.08097, 0.4892, 0.02074, 0.4936, 0.01464, 0.4106, 0.9447, 0.2268, 0.9828, 0.2273, 0.9841, 0.2791, 0.9464, 0.2931, 0.2463, 0.8452, 0.2463, 0.8208, 0.2996, 0.8199, 0.3002, 0.8435, 0.2463, 0.8208, 0.2463, 0.7851, 0.2995, 0.7854, 0.2996, 0.8199, 0.1895, 0.9855, 0.1653, 0.9855, 0.1653, 0.9506, 0.1895, 0.9139, 0.3002, 0.7421, 0.2995, 0.7854, 0.2463, 0.7851, 0.2463, 0.7409, 0.07385, 0.5494, 0.1359, 0.5714, 0.1142, 0.6214, 0.04648, 0.592, 0.1515, 0.5061, 0.1359, 0.5714, 0.07385, 0.5494, 0.08097, 0.4892, 0.9464, 0.2931, 0.9841, 0.2791, 0.9958, 0.3275, 0.9598, 0.3441, 0.9048, 0.5013, 0.9493, 0.5013, 0.9493, 0.5529, 0.9019, 0.5562, 0.9493, 0.5529, 0.9493, 0.6371, 0.9093, 0.6075, 0.9019, 0.5562, 0.9452, 0.1723, 0.9832, 0.1723, 0.9828, 0.2273, 0.9447, 0.2268, 0.9772, 0.9211, 0.9771, 0.9292, 0.9756, 0.9295, 0.9754, 0.9221, 0.967, 0.9621, 0.9756, 0.9295, 0.9771, 0.9292, 0.9767, 0.963, 0.9783, 0.8441, 0.9772, 0.9211, 0.9754, 0.9221, 0.9701, 0.8452, 0.9701, 0.8452, 0.9754, 0.9221, 0.9756, 0.9295, 0.967, 0.9621, 0.192, 0.6661, 0.1773, 0.6484, 0.2104, 0.6486, 0.2099, 0.6665, 0.9276, 0.9362, 0.9632, 0.9335, 0.966, 0.9713, 0.9304, 0.9739, 0.9238, 0.909, 0.9594, 0.909, 0.9632, 0.9335, 0.9276, 0.9362, 0.1328, 0.334, 0.1492, 0.3191, 0.1549, 0.3205, 0.1547, 0.3412, 0.1758, 0.7124, 0.1166, 0.7198, 0.1205, 0.6388, 0.1773, 0.6484, 0.2093, 0.6946, 0.2088, 0.7132, 0.1758, 0.7124, 0.1901, 0.6945, 0.1901, 0.6945, 0.1758, 0.7124, 0.1773, 0.6484, 0.192, 0.6661, 0.8546, 0.3366, 0.8199, 0.2843, 0.8318, 0.2258, 0.8696, 0.2364, 0.1773, 0.6484, 0.1205, 0.6388, 0.211, 0.6223, 0.2104, 0.6486, 0.2088, 0.7132, 0.2082, 0.7399, 0.1166, 0.7198, 0.1758, 0.7124, 0.4253, 0.658, 0.4249, 0.5887, 0.5041, 0.5884, 0.5044, 0.6581, 0.773, 0.3144, 0.8068, 0.279, 0.8045, 0.2921, 0.7739, 0.3422, 0.7098, 0.1957, 0.7585, 0.06016, 0.8547, 0.01411, 0.7832, 0.2212, 0.7585, 0.06016, 0.7525, 0.04568, 0.8483, 0.0004742, 0.8547, 0.01411, 0.7832, 0.2212, 0.8181, 0.2227, 0.8068, 0.279, 0.773, 0.3144, 0.5044, 0.6581, 0.5044, 0.8857, 0.4259, 0.8084, 0.4253, 0.658, 0.7705, 0.2741, 0.7738, 0.2902, 0.6612, 0.3141, 0.6567, 0.2984, 0.779, 0.2597, 0.7705, 0.2741, 0.6567, 0.2984, 0.6963, 0.2461, 0.4249, 0.5887, 0.3955, 0.5335, 0.4976, 0.5736, 0.5041, 0.5884, 0.8194, 0.2229, 0.8318, 0.2258, 0.8199, 0.2843, 0.8071, 0.2791, 0.8199, 0.2843, 0.8151, 0.2991, 0.8045, 0.2921, 0.8071, 0.2791, 0.8194, 0.2229, 0.8362, 0.1312, 0.8455, 0.1317, 0.8318, 0.2258, 0.8547, 0.01411, 0.8359, 0.131, 0.8181, 0.2227, 0.7832, 0.2212, 0.8696, 0.01334, 0.8458, 0.1316, 0.8359, 0.131, 0.8547, 0.01411, 0.8506, 0.3612, 0.8151, 0.2991, 0.8199, 0.2843, 0.8546, 0.3366, 0.8696, 0.2364, 0.8318, 0.2258, 0.8458, 0.1316, 0.8696, 0.01334, 0.7739, 0.3422, 0.8045, 0.2921, 0.8151, 0.2991, 0.7837, 0.3646, 0.3104, 0.6223, 0.3104, 0.6603, 0.3024, 0.6598, 0.3016, 0.6253, 0.9503, 0.5375, 0.9745, 0.5129, 0.9744, 0.5226, 0.9524, 0.543, 0.5765, 0.8057, 0.5495, 0.8042, 0.5539, 0.7959, 0.5762, 0.7977, 0.3011, 0.8192, 0.3011, 0.7409, 0.3105, 0.7409, 0.3105, 0.8193, 0.2238, 0.9258, 0.2238, 0.9559, 0.2132, 0.9551, 0.2131, 0.9258, 0.952, 0.6158, 0.9503, 0.5375, 0.9524, 0.543, 0.9538, 0.6082, 0.9745, 0.6158, 0.952, 0.6158, 0.9538, 0.6082, 0.9744, 0.6082, 0.9754, 0.5333, 0.9963, 0.5129, 0.9963, 0.5319, 0.9797, 0.5443, 0.9359, 0.2835, 0.9359, 0.3486, 0.9252, 0.3486, 0.9252, 0.2835, 0.9359, 0.2629, 0.9359, 0.2835, 0.9252, 0.2835, 0.9254, 0.264, 0.313, 0.4776, 0.3131, 0.4555, 0.3256, 0.4555, 0.3255, 0.4776, 0.9769, 0.5985, 0.9754, 0.5333, 0.9797, 0.5443, 0.9806, 0.5835, 0.9963, 0.5985, 0.9769, 0.5985, 0.9806, 0.5835, 0.9963, 0.5835, 0.3256, 0.4555, 0.3257, 0.4334, 0.3261, 0.4334, 0.326, 0.4555, 0.2917, 0.5031, 0.2914, 0.479, 0.3255, 0.4776, 0.3257, 0.4997, 0.3006, 0.4548, 0.3007, 0.4315, 0.3257, 0.4334, 0.3256, 0.4555, 0.2693, 0.8705, 0.2815, 0.8476, 0.286, 0.8462, 0.2755, 0.8661, 0.3255, 0.4776, 0.3256, 0.4555, 0.326, 0.4555, 0.3259, 0.4776, 0.3257, 0.4997, 0.3255, 0.4776, 0.3259, 0.4776, 0.3261, 0.4997, 0.2849, 0.942, 0.2812, 0.9395, 0.284, 0.9429, 0.2843, 0.9453, 0.2777, 0.9422, 0.2693, 0.8705, 0.2755, 0.8661, 0.2812, 0.9395, 0.2849, 0.942, 0.2807, 0.9552, 0.2777, 0.9422, 0.2849, 0.942, 0.2907, 0.953, 0.2888, 0.9408, 0.2874, 0.9354, 0.2853, 0.8678, 0.3012, 0.8536, 0.3012, 0.9467, 0.2907, 0.953, 0.2849, 0.942, 0.2888, 0.9408, 0.3012, 0.9467, 0.2755, 0.8661, 0.286, 0.8462, 0.3012, 0.8536, 0.2853, 0.8678, 0.2843, 0.9453, 0.284, 0.9429, 0.2852, 0.9416, 0.2855, 0.9429, 0.2874, 0.9354, 0.2782, 0.9381, 0.2736, 0.8673, 0.2853, 0.8678, 0.2888, 0.9408, 0.2849, 0.942, 0.2843, 0.9453, 0.2855, 0.9429, 0.2874, 0.9354, 0.2888, 0.9408, 0.2855, 0.9429, 0.2852, 0.9416, 0.2812, 0.9395, 0.2874, 0.9354, 0.2852, 0.9416, 0.284, 0.9429, 0.4285, 0.9289, 0.4251, 0.9329, 0.4238, 0.9307, 0.4259, 0.9283, 0.4237, 0.9197, 0.4286, 0.9231, 0.4277, 0.9237, 0.4234, 0.9208, 0.4159, 0.9306, 0.4643, 0.9056, 0.4643, 0.9411, 0.415, 0.9254, 0.4159, 0.9257, 0.4186, 0.9217, 0.42, 0.9238, 0.4182, 0.9261, 0.4255, 0.9339, 0.4198, 0.9341, 0.4201, 0.9332, 0.4251, 0.9329, 0.415, 0.9254, 0.4643, 0.9411, 0.4409, 0.9651, 0.418, 0.9209, 0.4186, 0.9217, 0.4234, 0.9208, 0.423, 0.9233, 0.42, 0.9238, 0.418, 0.9209, 0.4237, 0.9197, 0.4234, 0.9208, 0.4186, 0.9217, 0.418, 0.9209, 0.4409, 0.9651, 0.4089, 0.9653, 0.4237, 0.9197, 0.4234, 0.9208, 0.4277, 0.9237, 0.4255, 0.9251, 0.423, 0.9233, 0.4198, 0.9341, 0.4159, 0.9306, 0.4167, 0.9301, 0.4201, 0.9332, 0.4237, 0.9197, 0.4089, 0.9653, 0.3884, 0.9437, 0.4286, 0.9231, 0.4167, 0.9301, 0.4159, 0.9257, 0.4182, 0.9261, 0.4186, 0.929, 0.4296, 0.9293, 0.4255, 0.9339, 0.4251, 0.9329, 0.4285, 0.9289, 0.4286, 0.9231, 0.3884, 0.9437, 0.3906, 0.9161, 0.4296, 0.9293, 0.4277, 0.9237, 0.4285, 0.9289, 0.4259, 0.9283, 0.4255, 0.9251, 0.415, 0.9254, 0.418, 0.9209, 0.4186, 0.9217, 0.4159, 0.9257, 0.4296, 0.9293, 0.3906, 0.9161, 0.4047, 0.8929, 0.4255, 0.9339, 0.4251, 0.9329, 0.4201, 0.9332, 0.4208, 0.9309, 0.4238, 0.9307, 0.4159, 0.9306, 0.415, 0.9254, 0.4159, 0.9257, 0.4167, 0.9301, 0.4255, 0.9339, 0.4047, 0.8929, 0.4354, 0.8866, 0.4198, 0.9341, 0.4201, 0.9332, 0.4167, 0.9301, 0.4186, 0.929, 0.4208, 0.9309, 0.4182, 0.9261, 0.42, 0.9238, 0.4213, 0.9257, 0.4205, 0.9266, 0.4198, 0.9341, 0.4354, 0.8866, 0.4643, 0.9056, 0.4159, 0.9306, 0.4286, 0.9231, 0.4296, 0.9293, 0.4285, 0.9289, 0.4277, 0.9237, 0.4213, 0.9257, 0.4225, 0.9257, 0.4222, 0.9265, 0.4217, 0.9265, 0.423, 0.9233, 0.4255, 0.9251, 0.4234, 0.9265, 0.4225, 0.9257, 0.4259, 0.9283, 0.4238, 0.9307, 0.4226, 0.9286, 0.4235, 0.9277, 0.4208, 0.9309, 0.4186, 0.929, 0.4206, 0.9278, 0.4214, 0.9286, 0.4186, 0.929, 0.4182, 0.9261, 0.4205, 0.9266, 0.4206, 0.9278, 0.42, 0.9238, 0.423, 0.9233, 0.4225, 0.9257, 0.4213, 0.9257, 0.4255, 0.9251, 0.4259, 0.9283, 0.4235, 0.9277, 0.4234, 0.9265, 0.4238, 0.9307, 0.4208, 0.9309, 0.4214, 0.9286, 0.4226, 0.9286, 0.4213, 0.9274, 0.4213, 0.9269, 0.4217, 0.9265, 0.4222, 0.9265, 0.4226, 0.9269, 0.4226, 0.9274, 0.4222, 0.9278, 0.4217, 0.9278, 0.4234, 0.9265, 0.4235, 0.9277, 0.4226, 0.9274, 0.4226, 0.9269, 0.4226, 0.9286, 0.4214, 0.9286, 0.4217, 0.9278, 0.4222, 0.9278, 0.4205, 0.9266, 0.4213, 0.9257, 0.4217, 0.9265, 0.4213, 0.9269, 0.4225, 0.9257, 0.4234, 0.9265, 0.4226, 0.9269, 0.4222, 0.9265, 0.4235, 0.9277, 0.4226, 0.9286, 0.4222, 0.9278, 0.4226, 0.9274, 0.4214, 0.9286, 0.4206, 0.9278, 0.4213, 0.9274, 0.4217, 0.9278, 0.4206, 0.9278, 0.4205, 0.9266, 0.4213, 0.9269, 0.4213, 0.9274, 0.2169, 0.5604, 0.2135, 0.5643, 0.2123, 0.5621, 0.2143, 0.5597, 0.2121, 0.5512, 0.217, 0.5546, 0.2161, 0.5552, 0.2119, 0.5522, 0.2043, 0.562, 0.2527, 0.5371, 0.2527, 0.5725, 0.2034, 0.5569, 0.2043, 0.5571, 0.207, 0.5532, 0.2084, 0.5552, 0.2066, 0.5576, 0.2139, 0.5653, 0.2082, 0.5655, 0.2086, 0.5646, 0.2135, 0.5643, 0.2034, 0.5569, 0.2527, 0.5725, 0.2293, 0.5966, 0.2064, 0.5523, 0.207, 0.5532, 0.2119, 0.5522, 0.2114, 0.5547, 0.2084, 0.5552, 0.2064, 0.5523, 0.2121, 0.5512, 0.2119, 0.5522, 0.207, 0.5532, 0.2064, 0.5523, 0.2293, 0.5966, 0.1973, 0.5967, 0.2121, 0.5512, 0.2119, 0.5522, 0.2161, 0.5552, 0.2139, 0.5566, 0.2114, 0.5547, 0.2082, 0.5655, 0.2043, 0.562, 0.2051, 0.5616, 0.2086, 0.5646, 0.2121, 0.5512, 0.1973, 0.5967, 0.1768, 0.5751, 0.217, 0.5546, 0.2051, 0.5616, 0.2043, 0.5571, 0.2066, 0.5576, 0.207, 0.5604, 0.218, 0.5607, 0.2139, 0.5653, 0.2135, 0.5643, 0.2169, 0.5604, 0.217, 0.5546, 0.1768, 0.5751, 0.1791, 0.5475, 0.218, 0.5607, 0.2161, 0.5552, 0.2169, 0.5604, 0.2143, 0.5597, 0.2139, 0.5566, 0.2034, 0.5569, 0.2064, 0.5523, 0.207, 0.5532, 0.2043, 0.5571, 0.218, 0.5607, 0.1791, 0.5475, 0.1932, 0.5243, 0.2139, 0.5653, 0.2135, 0.5643, 0.2086, 0.5646, 0.2092, 0.5623, 0.2123, 0.5621, 0.2043, 0.562, 0.2034, 0.5569, 0.2043, 0.5571, 0.2051, 0.5616, 0.2139, 0.5653, 0.1932, 0.5243, 0.2238, 0.5181, 0.2082, 0.5655, 0.2086, 0.5646, 0.2051, 0.5616, 0.207, 0.5604, 0.2092, 0.5623, 0.2066, 0.5576, 0.2084, 0.5552, 0.2097, 0.5572, 0.2089, 0.5581, 0.2082, 0.5655, 0.2238, 0.5181, 0.2527, 0.5371, 0.2043, 0.562, 0.217, 0.5546, 0.218, 0.5607, 0.2169, 0.5604, 0.2161, 0.5552, 0.2097, 0.5572, 0.2109, 0.5571, 0.2106, 0.558, 0.2101, 0.5579, 0.2114, 0.5547, 0.2139, 0.5566, 0.2118, 0.5579, 0.2109, 0.5571, 0.2143, 0.5597, 0.2123, 0.5621, 0.211, 0.56, 0.2119, 0.5591, 0.2092, 0.5623, 0.207, 0.5604, 0.209, 0.5592, 0.2098, 0.56, 0.207, 0.5604, 0.2066, 0.5576, 0.2089, 0.5581, 0.209, 0.5592, 0.2084, 0.5552, 0.2114, 0.5547, 0.2109, 0.5571, 0.2097, 0.5572, 0.2139, 0.5566, 0.2143, 0.5597, 0.2119, 0.5591, 0.2118, 0.5579, 0.2123, 0.5621, 0.2092, 0.5623, 0.2098, 0.56, 0.211, 0.56, 0.2097, 0.5588, 0.2097, 0.5583, 0.2101, 0.5579, 0.2106, 0.558, 0.211, 0.5583, 0.211, 0.5588, 0.2106, 0.5592, 0.2101, 0.5592, 0.2118, 0.5579, 0.2119, 0.5591, 0.211, 0.5588, 0.211, 0.5583, 0.211, 0.56, 0.2098, 0.56, 0.2101, 0.5592, 0.2106, 0.5592, 0.2089, 0.5581, 0.2097, 0.5572, 0.2101, 0.5579, 0.2097, 0.5583, 0.2109, 0.5571, 0.2118, 0.5579, 0.211, 0.5583, 0.2106, 0.558, 0.2119, 0.5591, 0.211, 0.56, 0.2106, 0.5592, 0.211, 0.5588, 0.2098, 0.56, 0.209, 0.5592, 0.2097, 0.5588, 0.2101, 0.5592, 0.209, 0.5592, 0.2089, 0.5581, 0.2097, 0.5583, 0.2097, 0.5588, 0.623, 0.9061, 0.6195, 0.91, 0.6183, 0.9078, 0.6204, 0.9054, 0.6182, 0.8969, 0.6231, 0.9003, 0.6221, 0.9009, 0.6179, 0.8979, 0.6104, 0.9077, 0.6588, 0.8828, 0.6588, 0.9182, 0.6095, 0.9026, 0.6104, 0.9028, 0.6131, 0.8989, 0.6145, 0.9009, 0.6127, 0.9033, 0.62, 0.911, 0.6143, 0.9112, 0.6146, 0.9103, 0.6195, 0.91, 0.6095, 0.9026, 0.6588, 0.9182, 0.6354, 0.9423, 0.6125, 0.898, 0.6131, 0.8989, 0.6179, 0.8979, 0.6175, 0.9004, 0.6145, 0.9009, 0.6125, 0.898, 0.6182, 0.8969, 0.6179, 0.8979, 0.6131, 0.8989, 0.6125, 0.898, 0.6354, 0.9423, 0.6034, 0.9424, 0.6182, 0.8969, 0.6179, 0.8979, 0.6221, 0.9009, 0.62, 0.9023, 0.6175, 0.9004, 0.6143, 0.9112, 0.6104, 0.9077, 0.6112, 0.9072, 0.6146, 0.9103, 0.6182, 0.8969, 0.6034, 0.9424, 0.5828, 0.9208, 0.6231, 0.9003, 0.6112, 0.9072, 0.6104, 0.9028, 0.6127, 0.9033, 0.6131, 0.9061, 0.6241, 0.9064, 0.62, 0.911, 0.6195, 0.91, 0.623, 0.9061, 0.6231, 0.9003, 0.5828, 0.9208, 0.5851, 0.8932, 0.6241, 0.9064, 0.6221, 0.9009, 0.623, 0.9061, 0.6204, 0.9054, 0.62, 0.9023, 0.6095, 0.9026, 0.6125, 0.898, 0.6131, 0.8989, 0.6104, 0.9028, 0.6241, 0.9064, 0.5851, 0.8932, 0.5993, 0.87, 0.62, 0.911, 0.6195, 0.91, 0.6146, 0.9103, 0.6153, 0.908, 0.6183, 0.9078, 0.6104, 0.9077, 0.6095, 0.9026, 0.6104, 0.9028, 0.6112, 0.9072, 0.62, 0.911, 0.5993, 0.87, 0.6299, 0.8638, 0.6143, 0.9112, 0.6146, 0.9103, 0.6112, 0.9072, 0.6131, 0.9061, 0.6153, 0.908, 0.6127, 0.9033, 0.6145, 0.9009, 0.6158, 0.9029, 0.615, 0.9037, 0.6143, 0.9112, 0.6299, 0.8638, 0.6588, 0.8828, 0.6104, 0.9077, 0.6231, 0.9003, 0.6241, 0.9064, 0.623, 0.9061, 0.6221, 0.9009, 0.6158, 0.9029, 0.617, 0.9028, 0.6167, 0.9036, 0.6162, 0.9036, 0.6175, 0.9004, 0.62, 0.9023, 0.6179, 0.9036, 0.617, 0.9028, 0.6204, 0.9054, 0.6183, 0.9078, 0.6171, 0.9057, 0.6179, 0.9048, 0.6153, 0.908, 0.6131, 0.9061, 0.615, 0.9049, 0.6159, 0.9057, 0.6131, 0.9061, 0.6127, 0.9033, 0.615, 0.9037, 0.615, 0.9049, 0.6145, 0.9009, 0.6175, 0.9004, 0.617, 0.9028, 0.6158, 0.9029, 0.62, 0.9023, 0.6204, 0.9054, 0.6179, 0.9048, 0.6179, 0.9036, 0.6183, 0.9078, 0.6153, 0.908, 0.6159, 0.9057, 0.6171, 0.9057, 0.6158, 0.9045, 0.6158, 0.904, 0.6162, 0.9036, 0.6167, 0.9036, 0.6171, 0.904, 0.6171, 0.9045, 0.6167, 0.9049, 0.6162, 0.9049, 0.6179, 0.9036, 0.6179, 0.9048, 0.6171, 0.9045, 0.6171, 0.904, 0.6171, 0.9057, 0.6159, 0.9057, 0.6162, 0.9049, 0.6167, 0.9049, 0.615, 0.9037, 0.6158, 0.9029, 0.6162, 0.9036, 0.6158, 0.904, 0.617, 0.9028, 0.6179, 0.9036, 0.6171, 0.904, 0.6167, 0.9036, 0.6179, 0.9048, 0.6171, 0.9057, 0.6167, 0.9049, 0.6171, 0.9045, 0.6159, 0.9057, 0.615, 0.9049, 0.6158, 0.9045, 0.6162, 0.9049, 0.615, 0.9049, 0.615, 0.9037, 0.6158, 0.904, 0.6158, 0.9045, 0.3516, 0.9289, 0.3482, 0.9329, 0.347, 0.9307, 0.349, 0.9283, 0.3468, 0.9197, 0.3517, 0.9231, 0.3508, 0.9237, 0.3466, 0.9208, 0.339, 0.9306, 0.3874, 0.9056, 0.3874, 0.9411, 0.3381, 0.9254, 0.3391, 0.9257, 0.3417, 0.9217, 0.3431, 0.9238, 0.3414, 0.9261, 0.3486, 0.9339, 0.3429, 0.9341, 0.3433, 0.9332, 0.3482, 0.9329, 0.3381, 0.9254, 0.3874, 0.9411, 0.364, 0.9651, 0.3412, 0.9209, 0.3417, 0.9217, 0.3466, 0.9208, 0.3461, 0.9233, 0.3431, 0.9238, 0.3412, 0.9209, 0.3468, 0.9197, 0.3466, 0.9208, 0.3417, 0.9217, 0.3412, 0.9209, 0.364, 0.9651, 0.332, 0.9653, 0.3468, 0.9197, 0.3466, 0.9208, 0.3508, 0.9237, 0.3486, 0.9251, 0.3461, 0.9233, 0.3429, 0.9341, 0.339, 0.9306, 0.3398, 0.9301, 0.3433, 0.9332, 0.3468, 0.9197, 0.332, 0.9653, 0.3115, 0.9437, 0.3517, 0.9231, 0.3398, 0.9301, 0.3391, 0.9257, 0.3414, 0.9261, 0.3417, 0.929, 0.3527, 0.9293, 0.3486, 0.9339, 0.3482, 0.9329, 0.3516, 0.9289, 0.3517, 0.9231, 0.3115, 0.9437, 0.3138, 0.9161, 0.3527, 0.9293, 0.3508, 0.9237, 0.3516, 0.9289, 0.349, 0.9283, 0.3486, 0.9251, 0.3381, 0.9254, 0.3412, 0.9209, 0.3417, 0.9217, 0.3391, 0.9257, 0.3527, 0.9293, 0.3138, 0.9161, 0.3279, 0.8929, 0.3486, 0.9339, 0.3482, 0.9329, 0.3433, 0.9332, 0.344, 0.9309, 0.347, 0.9307, 0.339, 0.9306, 0.3381, 0.9254, 0.3391, 0.9257, 0.3398, 0.9301, 0.3486, 0.9339, 0.3279, 0.8929, 0.3585, 0.8866, 0.3429, 0.9341, 0.3433, 0.9332, 0.3398, 0.9301, 0.3417, 0.929, 0.344, 0.9309, 0.3414, 0.9261, 0.3431, 0.9238, 0.3444, 0.9257, 0.3436, 0.9266, 0.3429, 0.9341, 0.3585, 0.8866, 0.3874, 0.9056, 0.339, 0.9306, 0.3517, 0.9231, 0.3527, 0.9293, 0.3516, 0.9289, 0.3508, 0.9237, 0.3444, 0.9257, 0.3456, 0.9257, 0.3453, 0.9265, 0.3448, 0.9265, 0.3461, 0.9233, 0.3486, 0.9251, 0.3465, 0.9265, 0.3456, 0.9257, 0.349, 0.9283, 0.347, 0.9307, 0.3457, 0.9286, 0.3466, 0.9277, 0.344, 0.9309, 0.3417, 0.929, 0.3437, 0.9278, 0.3445, 0.9286, 0.3417, 0.929, 0.3414, 0.9261, 0.3436, 0.9266, 0.3437, 0.9278, 0.3431, 0.9238, 0.3461, 0.9233, 0.3456, 0.9257, 0.3444, 0.9257, 0.3486, 0.9251, 0.349, 0.9283, 0.3466, 0.9277, 0.3465, 0.9265, 0.347, 0.9307, 0.344, 0.9309, 0.3445, 0.9286, 0.3457, 0.9286, 0.3444, 0.9274, 0.3445, 0.9269, 0.3448, 0.9265, 0.3453, 0.9265, 0.3457, 0.9269, 0.3457, 0.9274, 0.3453, 0.9278, 0.3448, 0.9277, 0.3465, 0.9265, 0.3466, 0.9277, 0.3457, 0.9274, 0.3457, 0.9269, 0.3457, 0.9286, 0.3445, 0.9286, 0.3448, 0.9277, 0.3453, 0.9278, 0.3436, 0.9266, 0.3444, 0.9257, 0.3448, 0.9265, 0.3445, 0.9269, 0.3456, 0.9257, 0.3465, 0.9265, 0.3457, 0.9269, 0.3453, 0.9265, 0.3466, 0.9277, 0.3457, 0.9286, 0.3453, 0.9278, 0.3457, 0.9274, 0.3445, 0.9286, 0.3437, 0.9278, 0.3444, 0.9274, 0.3448, 0.9277, 0.3437, 0.9278, 0.3436, 0.9266, 0.3445, 0.9269, 0.3444, 0.9274, 0.6998, 0.9061, 0.6964, 0.91, 0.6952, 0.9078, 0.6973, 0.9054, 0.6951, 0.8969, 0.7, 0.9003, 0.699, 0.9009, 0.6948, 0.8979, 0.6872, 0.9077, 0.7357, 0.8828, 0.7357, 0.9182, 0.6863, 0.9026, 0.6873, 0.9028, 0.69, 0.8989, 0.6913, 0.9009, 0.6896, 0.9033, 0.6969, 0.911, 0.6912, 0.9112, 0.6915, 0.9103, 0.6964, 0.91, 0.6863, 0.9026, 0.7357, 0.9182, 0.7122, 0.9423, 0.6894, 0.898, 0.69, 0.8989, 0.6948, 0.8979, 0.6944, 0.9004, 0.6913, 0.9009, 0.6894, 0.898, 0.6951, 0.8969, 0.6948, 0.8979, 0.69, 0.8989, 0.6894, 0.898, 0.7122, 0.9423, 0.6803, 0.9424, 0.6951, 0.8969, 0.6948, 0.8979, 0.699, 0.9009, 0.6969, 0.9023, 0.6944, 0.9004, 0.6912, 0.9112, 0.6872, 0.9077, 0.6881, 0.9072, 0.6915, 0.9103, 0.6951, 0.8969, 0.6803, 0.9424, 0.6597, 0.9208, 0.7, 0.9003, 0.6881, 0.9072, 0.6873, 0.9028, 0.6896, 0.9033, 0.69, 0.9061, 0.701, 0.9064, 0.6969, 0.911, 0.6964, 0.91, 0.6998, 0.9061, 0.7, 0.9003, 0.6597, 0.9208, 0.662, 0.8932, 0.701, 0.9064, 0.699, 0.9009, 0.6998, 0.9061, 0.6973, 0.9054, 0.6969, 0.9023, 0.6863, 0.9026, 0.6894, 0.898, 0.69, 0.8989, 0.6873, 0.9028, 0.701, 0.9064, 0.662, 0.8932, 0.6761, 0.87, 0.6969, 0.911, 0.6964, 0.91, 0.6915, 0.9103, 0.6922, 0.908, 0.6952, 0.9078, 0.6872, 0.9077, 0.6863, 0.9026, 0.6873, 0.9028, 0.6881, 0.9072, 0.6969, 0.911, 0.6761, 0.87, 0.7067, 0.8638, 0.6912, 0.9112, 0.6915, 0.9103, 0.6881, 0.9072, 0.69, 0.9061, 0.6922, 0.908, 0.6896, 0.9033, 0.6913, 0.9009, 0.6926, 0.9029, 0.6919, 0.9037, 0.6912, 0.9112, 0.7067, 0.8638, 0.7357, 0.8828, 0.6872, 0.9077, 0.7, 0.9003, 0.701, 0.9064, 0.6998, 0.9061, 0.699, 0.9009, 0.6926, 0.9029, 0.6939, 0.9028, 0.6936, 0.9036, 0.6931, 0.9036, 0.6944, 0.9004, 0.6969, 0.9023, 0.6948, 0.9036, 0.6939, 0.9028, 0.6973, 0.9054, 0.6952, 0.9078, 0.694, 0.9057, 0.6948, 0.9048, 0.6922, 0.908, 0.69, 0.9061, 0.6919, 0.9049, 0.6928, 0.9057, 0.69, 0.9061, 0.6896, 0.9033, 0.6919, 0.9037, 0.6919, 0.9049, 0.6913, 0.9009, 0.6944, 0.9004, 0.6939, 0.9028, 0.6926, 0.9029, 0.6969, 0.9023, 0.6973, 0.9054, 0.6948, 0.9048, 0.6948, 0.9036, 0.6952, 0.9078, 0.6922, 0.908, 0.6928, 0.9057, 0.694, 0.9057, 0.6927, 0.9045, 0.6927, 0.904, 0.6931, 0.9036, 0.6936, 0.9036, 0.694, 0.904, 0.694, 0.9045, 0.6936, 0.9049, 0.6931, 0.9049, 0.6948, 0.9036, 0.6948, 0.9048, 0.694, 0.9045, 0.694, 0.904, 0.694, 0.9057, 0.6928, 0.9057, 0.6931, 0.9049, 0.6936, 0.9049, 0.6919, 0.9037, 0.6926, 0.9029, 0.6931, 0.9036, 0.6927, 0.904, 0.6939, 0.9028, 0.6948, 0.9036, 0.694, 0.904, 0.6936, 0.9036, 0.6948, 0.9048, 0.694, 0.9057, 0.6936, 0.9049, 0.694, 0.9045, 0.6928, 0.9057, 0.6919, 0.9049, 0.6927, 0.9045, 0.6931, 0.9049, 0.6919, 0.9049, 0.6919, 0.9037, 0.6927, 0.904, 0.6927, 0.9045, 0.887, 0.8864, 0.8836, 0.8904, 0.8824, 0.8881, 0.8844, 0.8857, 0.8822, 0.8772, 0.8872, 0.8806, 0.8862, 0.8812, 0.882, 0.8783, 0.8744, 0.888, 0.9228, 0.8631, 0.9228, 0.8985, 0.8735, 0.8829, 0.8745, 0.8831, 0.8771, 0.8792, 0.8785, 0.8812, 0.8768, 0.8836, 0.8841, 0.8913, 0.8783, 0.8916, 0.8787, 0.8906, 0.8836, 0.8904, 0.8735, 0.8829, 0.9228, 0.8985, 0.8994, 0.9226, 0.8766, 0.8783, 0.8771, 0.8792, 0.882, 0.8783, 0.8815, 0.8807, 0.8785, 0.8812, 0.8766, 0.8783, 0.8822, 0.8772, 0.882, 0.8783, 0.8771, 0.8792, 0.8766, 0.8783, 0.8994, 0.9226, 0.8674, 0.9228, 0.8822, 0.8772, 0.882, 0.8783, 0.8862, 0.8812, 0.884, 0.8826, 0.8815, 0.8807, 0.8783, 0.8916, 0.8744, 0.888, 0.8752, 0.8876, 0.8787, 0.8906, 0.8822, 0.8772, 0.8674, 0.9228, 0.8469, 0.9011, 0.8872, 0.8806, 0.8752, 0.8876, 0.8745, 0.8831, 0.8768, 0.8836, 0.8772, 0.8864, 0.8881, 0.8867, 0.8841, 0.8913, 0.8836, 0.8904, 0.887, 0.8864, 0.8872, 0.8806, 0.8469, 0.9011, 0.8492, 0.8736, 0.8881, 0.8867, 0.8862, 0.8812, 0.887, 0.8864, 0.8844, 0.8857, 0.884, 0.8826, 0.8735, 0.8829, 0.8766, 0.8783, 0.8771, 0.8792, 0.8745, 0.8831, 0.8881, 0.8867, 0.8492, 0.8736, 0.8633, 0.8504, 0.8841, 0.8913, 0.8836, 0.8904, 0.8787, 0.8906, 0.8794, 0.8883, 0.8824, 0.8881, 0.8744, 0.888, 0.8735, 0.8829, 0.8745, 0.8831, 0.8752, 0.8876, 0.8841, 0.8913, 0.8633, 0.8504, 0.8939, 0.8441, 0.8783, 0.8916, 0.8787, 0.8906, 0.8752, 0.8876, 0.8772, 0.8864, 0.8794, 0.8883, 0.8768, 0.8836, 0.8785, 0.8812, 0.8798, 0.8832, 0.879, 0.8841, 0.8783, 0.8916, 0.8939, 0.8441, 0.9228, 0.8631, 0.8744, 0.888, 0.8872, 0.8806, 0.8881, 0.8867, 0.887, 0.8864, 0.8862, 0.8812, 0.8798, 0.8832, 0.881, 0.8831, 0.8808, 0.884, 0.8802, 0.884, 0.8815, 0.8807, 0.884, 0.8826, 0.8819, 0.8839, 0.881, 0.8831, 0.8844, 0.8857, 0.8824, 0.8881, 0.8812, 0.886, 0.882, 0.8852, 0.8794, 0.8883, 0.8772, 0.8864, 0.8791, 0.8853, 0.88, 0.8861, 0.8772, 0.8864, 0.8768, 0.8836, 0.879, 0.8841, 0.8791, 0.8853, 0.8785, 0.8812, 0.8815, 0.8807, 0.881, 0.8831, 0.8798, 0.8832, 0.884, 0.8826, 0.8844, 0.8857, 0.882, 0.8852, 0.8819, 0.8839, 0.8824, 0.8881, 0.8794, 0.8883, 0.88, 0.8861, 0.8812, 0.886, 0.8799, 0.8848, 0.8799, 0.8843, 0.8802, 0.884, 0.8808, 0.884, 0.8811, 0.8843, 0.8812, 0.8848, 0.8808, 0.8852, 0.8802, 0.8852, 0.8819, 0.8839, 0.882, 0.8852, 0.8812, 0.8848, 0.8811, 0.8843, 0.8812, 0.886, 0.88, 0.8861, 0.8802, 0.8852, 0.8808, 0.8852, 0.879, 0.8841, 0.8798, 0.8832, 0.8802, 0.884, 0.8799, 0.8843, 0.881, 0.8831, 0.8819, 0.8839, 0.8811, 0.8843, 0.8808, 0.884, 0.882, 0.8852, 0.8812, 0.886, 0.8808, 0.8852, 0.8812, 0.8848, 0.88, 0.8861, 0.8791, 0.8853, 0.8799, 0.8848, 0.8802, 0.8852, 0.8791, 0.8853, 0.879, 0.8841, 0.8799, 0.8843, 0.8799, 0.8848, 0.7734, 0.8395, 0.7257, 0.8395, 0.7386, 0.5584, 0.7734, 0.5584])
me_ship.materials.append(mat_material)
me_ship.use_remesh_preserve_volume = False
me_ship.use_remesh_preserve_attributes = False
me_ship.use_mirror_vertex_groups = False
me_ship.update()

# ---- objects
ob_main = bpy.data.objects.new('main', me_ship)
ob_light = bpy.data.objects.new('Light', light_light)
ob_camera = bpy.data.objects.new('Camera', cam_camera)
ob_engine_1 = bpy.data.objects.new('engine_1', None)
ob_engine_2 = bpy.data.objects.new('engine_2', None)
ob_weapon_1 = bpy.data.objects.new('weapon_1', None)
ob_engine_3 = bpy.data.objects.new('engine_3', None)
ob_weapon_2 = bpy.data.objects.new('weapon_2', None)
ob_thruster_light = bpy.data.objects.new('thruster_light', None)

# ---- transforms, parenting, visibility, modifiers, constraints
ob_main.location = (0.0, 0.0, 0.0)
ob_main.scale = (0.2471, 0.2471, 0.2471)
ob_main.lock_rotations_4d = False
ob_main.empty_display_type = 'ARROWS'
ob_main.lineart.crease_threshold = 0.0
_m = ob_main.modifiers.new('Mirror', 'MIRROR')
_m.use_axis = (False, True, False)
_m.use_clip = True
_m.use_mirror_vertex_groups = False
ob_light.location = (4.076, 1.005, 5.904)
ob_light.rotation_euler = (0.6503, 0.05522, 1.866)
ob_light.lock_rotations_4d = False
ob_light.empty_display_type = 'ARROWS'
ob_light.color = (0.0, 0.0, 0.0, 0.0)
ob_light.lineart.crease_threshold = 0.0
ob_camera.location = (7.359, -6.926, 4.958)
ob_camera.rotation_euler = (1.109, 0.0, 0.8149)
ob_camera.lock_rotations_4d = False
ob_camera.empty_display_type = 'ARROWS'
ob_camera.color = (0.0, 0.0, 0.0, 0.0)
ob_camera.display_type = 'WIRE'
ob_camera.lineart.crease_threshold = 0.0
ob_engine_1.parent = ob_main
ob_engine_1.location = (-7.224, -0.04442, 0.1525)
ob_engine_1.lineart.crease_threshold = 0.0
ob_engine_2.parent = ob_main
ob_engine_2.location = (-7.312, 0.0, 1.22)
ob_engine_2.lineart.crease_threshold = 0.0
ob_weapon_1.location = (5.815, -1.912, 0.03251)
ob_weapon_1.lineart.crease_threshold = 0.0
ob_engine_3.parent = ob_main
ob_engine_3.location = (-7.224, -0.04442, -1.079)
ob_engine_3.lineart.crease_threshold = 0.0
ob_weapon_2.location = (5.815, 1.918, 0.03251)
ob_weapon_2.lineart.crease_threshold = 0.0
ob_thruster_light.location = (-7.621, -0.04442, 0.1525)
ob_thruster_light.lineart.crease_threshold = 0.0

# ---- collection membership
col_collection.objects.link(ob_main)
col_collection.objects.link(ob_light)
col_collection.objects.link(ob_camera)
col_collection.objects.link(ob_engine_1)
col_collection.objects.link(ob_engine_2)
col_collection.objects.link(ob_weapon_1)
col_collection.objects.link(ob_engine_3)
col_collection.objects.link(ob_weapon_2)
col_collection.objects.link(ob_thruster_light)

# ---- scene / render settings (as saved in the file)
scene.camera = ob_camera
scene.frame_start = 1; scene.frame_end = 250; scene.frame_set(1)
scene.render.engine = 'BLENDER_EEVEE_NEXT'
scene.cycles.use_denoising = False
scene.cycles.samples = 128
scene.cycles.sampling_pattern = 'TABULATED_SOBOL'
scene.cycles.use_adaptive_sampling = False
scene.cycles.use_light_tree = False
scene.view_settings.view_transform = 'Standard'
bpy.context.view_layer.update()
